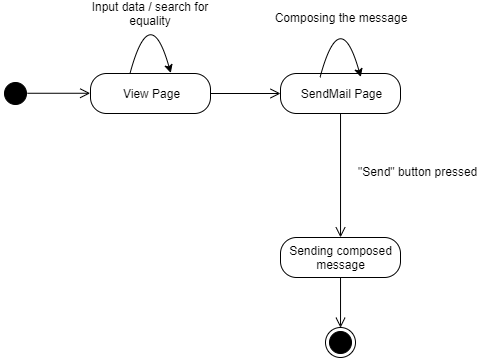

The diagram above was exported from draw.io. Its source (the exported page's mxGraphModel, read from the mxfile embedded in the PNG):
<mxGraphModel dx="981" dy="499" grid="1" gridSize="10" guides="1" tooltips="1" connect="1" arrows="1" fold="1" page="1" pageScale="1" pageWidth="1169" pageHeight="826" background="#ffffff" math="0" shadow="0">
  <root>
    <mxCell id="0" />
    <mxCell id="1" parent="0" />
    <mxCell id="2" value="" style="ellipse;html=1;shape=startState;fillColor=#000000;strokeColor=#000000;" vertex="1" parent="1">
      <mxGeometry x="990" y="329" width="30" height="30" as="geometry" />
    </mxCell>
    <mxCell id="3" value="" style="ellipse;html=1;shape=endState;fillColor=#000000;strokeColor=#000000;" vertex="1" parent="1">
      <mxGeometry x="1315" y="578" width="30" height="30" as="geometry" />
    </mxCell>
    <mxCell id="4" value="View Page" style="rounded=1;whiteSpace=wrap;html=1;arcSize=40;fontColor=#000000;fillColor=#FFFFFF;strokeColor=#000000;shadow=0;" vertex="1" parent="1">
      <mxGeometry x="1080" y="324" width="120" height="40" as="geometry" />
    </mxCell>
    <mxCell id="5" value="" style="endArrow=classic;html=1;strokeColor=#000000;fillColor=#000000;curved=1;entryX=0.673;entryY=-0.036;entryDx=0;entryDy=0;entryPerimeter=0;" edge="1" parent="1">
      <mxGeometry width="50" height="50" relative="1" as="geometry">
        <mxPoint x="1119.5" y="324" as="sourcePoint" />
        <mxPoint x="1160.2600000000002" y="323.56000000000006" as="targetPoint" />
        <Array as="points">
          <mxPoint x="1139.5" y="250" />
        </Array>
      </mxGeometry>
    </mxCell>
    <mxCell id="6" value="Input data / search for equality" style="text;html=1;strokeColor=none;fillColor=none;align=center;verticalAlign=middle;whiteSpace=wrap;rounded=0;shadow=0;" vertex="1" parent="1">
      <mxGeometry x="1080" y="254" width="120" height="20" as="geometry" />
    </mxCell>
    <mxCell id="7" value="" style="edgeStyle=orthogonalEdgeStyle;html=1;verticalAlign=bottom;endArrow=open;endSize=8;strokeColor=#000000;fillColor=#000000;exitX=0.907;exitY=0.503;exitDx=0;exitDy=0;entryX=0;entryY=0.5;entryDx=0;entryDy=0;exitPerimeter=0;" edge="1" source="2" target="4" parent="1">
      <mxGeometry relative="1" as="geometry">
        <mxPoint x="1042.3333333333335" y="384.16666666666674" as="targetPoint" />
        <mxPoint x="969.8333333333334" y="384.16666666666674" as="sourcePoint" />
      </mxGeometry>
    </mxCell>
    <mxCell id="8" value="" style="endArrow=open;html=1;strokeColor=#000000;fillColor=#000000;exitX=1;exitY=0.5;exitDx=0;exitDy=0;entryX=0;entryY=0.5;entryDx=0;entryDy=0;endFill=0;endSize=8;" edge="1" source="4" target="10" parent="1">
      <mxGeometry width="50" height="50" relative="1" as="geometry">
        <mxPoint x="1270" y="374" as="sourcePoint" />
        <mxPoint x="1320" y="344" as="targetPoint" />
      </mxGeometry>
    </mxCell>
    <mxCell id="9" style="edgeStyle=orthogonalEdgeStyle;curved=1;orthogonalLoop=1;jettySize=auto;html=1;exitX=0.5;exitY=1;exitDx=0;exitDy=0;entryX=0.5;entryY=0;entryDx=0;entryDy=0;strokeColor=#000000;fillColor=#000000;endArrow=open;endFill=0;endSize=8;" edge="1" source="10" target="14" parent="1">
      <mxGeometry relative="1" as="geometry" />
    </mxCell>
    <mxCell id="10" value="SendMail Page" style="rounded=1;whiteSpace=wrap;html=1;arcSize=40;fontColor=#000000;fillColor=#FFFFFF;strokeColor=#000000;shadow=0;" vertex="1" parent="1">
      <mxGeometry x="1270" y="324" width="120" height="40" as="geometry" />
    </mxCell>
    <mxCell id="11" value="Composing the message" style="text;html=1;strokeColor=none;fillColor=none;align=center;verticalAlign=middle;whiteSpace=wrap;rounded=0;shadow=0;" vertex="1" parent="1">
      <mxGeometry x="1260" y="258" width="140" height="20" as="geometry" />
    </mxCell>
    <mxCell id="12" value="" style="endArrow=classic;html=1;strokeColor=#000000;fillColor=#000000;curved=1;entryX=0.673;entryY=-0.036;entryDx=0;entryDy=0;entryPerimeter=0;" edge="1" parent="1">
      <mxGeometry width="50" height="50" relative="1" as="geometry">
        <mxPoint x="1309.5" y="327.9999999999999" as="sourcePoint" />
        <mxPoint x="1350.2600000000002" y="327.55999999999995" as="targetPoint" />
        <Array as="points">
          <mxPoint x="1329.5" y="254" />
        </Array>
      </mxGeometry>
    </mxCell>
    <mxCell id="13" style="edgeStyle=orthogonalEdgeStyle;curved=1;orthogonalLoop=1;jettySize=auto;html=1;exitX=0.5;exitY=1;exitDx=0;exitDy=0;entryX=0.5;entryY=0;entryDx=0;entryDy=0;strokeColor=#000000;fillColor=#000000;endArrow=open;endFill=0;endSize=8;" edge="1" source="14" target="3" parent="1">
      <mxGeometry relative="1" as="geometry" />
    </mxCell>
    <mxCell id="14" value="Sending composed message" style="rounded=1;whiteSpace=wrap;html=1;arcSize=40;fontColor=#000000;fillColor=#FFFFFF;strokeColor=#000000;shadow=0;" vertex="1" parent="1">
      <mxGeometry x="1270" y="488" width="120" height="40" as="geometry" />
    </mxCell>
    <mxCell id="15" value="&amp;nbsp;&quot;Send&quot; button pressed" style="text;html=1;strokeColor=none;fillColor=none;align=center;verticalAlign=middle;whiteSpace=wrap;rounded=0;shadow=0;" vertex="1" parent="1">
      <mxGeometry x="1330" y="412" width="150" height="20" as="geometry" />
    </mxCell>
  </root>
</mxGraphModel>